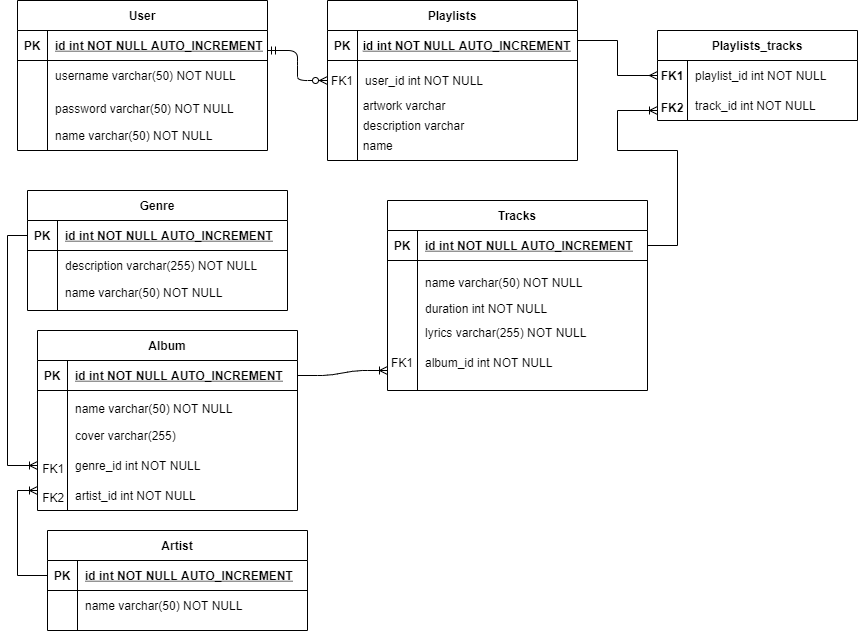

The diagram above was exported from draw.io. Its source (the exported page's mxGraphModel, read from the mxfile embedded in the PNG):
<mxGraphModel dx="2116" dy="777" grid="1" gridSize="10" guides="1" tooltips="1" connect="1" arrows="1" fold="1" page="1" pageScale="1" pageWidth="850" pageHeight="1100" math="0" shadow="0" extFonts="Permanent Marker^https://fonts.googleapis.com/css?family=Permanent+Marker">
  <root>
    <mxCell id="0" />
    <mxCell id="1" parent="0" />
    <mxCell id="B4eQ41tH9xGuV6qQgHqs-34" value="" style="group;fillColor=#ffffff;" parent="1" vertex="1" connectable="0">
      <mxGeometry x="-100" y="280" width="260" height="190" as="geometry" />
    </mxCell>
    <mxCell id="B4eQ41tH9xGuV6qQgHqs-16" value="Tracks" style="shape=table;startSize=30;container=1;collapsible=1;childLayout=tableLayout;fixedRows=1;rowLines=0;fontStyle=1;align=center;resizeLast=1;" parent="B4eQ41tH9xGuV6qQgHqs-34" vertex="1">
      <mxGeometry width="260" height="190.00000000000003" as="geometry" />
    </mxCell>
    <mxCell id="B4eQ41tH9xGuV6qQgHqs-17" value="" style="shape=partialRectangle;collapsible=0;dropTarget=0;pointerEvents=0;fillColor=none;points=[[0,0.5],[1,0.5]];portConstraint=eastwest;top=0;left=0;right=0;bottom=1;" parent="B4eQ41tH9xGuV6qQgHqs-16" vertex="1">
      <mxGeometry y="30" width="260" height="30" as="geometry" />
    </mxCell>
    <mxCell id="B4eQ41tH9xGuV6qQgHqs-18" value="PK" style="shape=partialRectangle;overflow=hidden;connectable=0;fillColor=none;top=0;left=0;bottom=0;right=0;fontStyle=1;" parent="B4eQ41tH9xGuV6qQgHqs-17" vertex="1">
      <mxGeometry width="30" height="30" as="geometry" />
    </mxCell>
    <mxCell id="B4eQ41tH9xGuV6qQgHqs-19" value="id int NOT NULL AUTO_INCREMENT" style="shape=partialRectangle;overflow=hidden;connectable=0;fillColor=none;top=0;left=0;bottom=0;right=0;align=left;spacingLeft=6;fontStyle=5;" parent="B4eQ41tH9xGuV6qQgHqs-17" vertex="1">
      <mxGeometry x="30" width="230" height="30" as="geometry" />
    </mxCell>
    <mxCell id="B4eQ41tH9xGuV6qQgHqs-20" value="name varchar(50) NOT NULL" style="shape=partialRectangle;overflow=hidden;connectable=0;fillColor=none;top=0;left=0;bottom=0;right=0;align=left;spacingLeft=6;" parent="B4eQ41tH9xGuV6qQgHqs-34" vertex="1">
      <mxGeometry x="30" y="69.99569358178054" width="220" height="24.782608695652172" as="geometry" />
    </mxCell>
    <mxCell id="B4eQ41tH9xGuV6qQgHqs-21" value="duration int NOT NULL" style="shape=partialRectangle;overflow=hidden;connectable=0;fillColor=none;top=0;left=0;bottom=0;right=0;align=left;spacingLeft=6;" parent="B4eQ41tH9xGuV6qQgHqs-34" vertex="1">
      <mxGeometry x="30" y="95.22262939958593" width="220" height="24.782608695652172" as="geometry" />
    </mxCell>
    <mxCell id="B4eQ41tH9xGuV6qQgHqs-22" value="lyrics varchar(255) NOT NULL" style="shape=partialRectangle;overflow=hidden;connectable=0;fillColor=none;top=0;left=0;bottom=0;right=0;align=left;spacingLeft=6;" parent="B4eQ41tH9xGuV6qQgHqs-34" vertex="1">
      <mxGeometry x="30" y="120.00142857142859" width="220" height="24.782608695652172" as="geometry" />
    </mxCell>
    <mxCell id="B4eQ41tH9xGuV6qQgHqs-31" value="album_id int NOT NULL" style="shape=partialRectangle;overflow=hidden;connectable=0;fillColor=none;top=0;left=0;bottom=0;right=0;align=left;spacingLeft=6;" parent="B4eQ41tH9xGuV6qQgHqs-34" vertex="1">
      <mxGeometry x="30" y="150.00335403726712" width="220" height="24.782608695652172" as="geometry" />
    </mxCell>
    <mxCell id="B4eQ41tH9xGuV6qQgHqs-62" value="FK1" style="shape=partialRectangle;overflow=hidden;connectable=0;fillColor=none;top=0;left=0;bottom=0;right=0;" parent="B4eQ41tH9xGuV6qQgHqs-34" vertex="1">
      <mxGeometry y="150.00478260869565" width="30" height="24.782608695652172" as="geometry" />
    </mxCell>
    <mxCell id="B4eQ41tH9xGuV6qQgHqs-35" value="" style="group;fillColor=#ffffff;" parent="1" vertex="1" connectable="0">
      <mxGeometry x="-460" y="270" width="260" height="120" as="geometry" />
    </mxCell>
    <mxCell id="B4eQ41tH9xGuV6qQgHqs-11" value="Genre" style="shape=table;startSize=30;container=1;collapsible=1;childLayout=tableLayout;fixedRows=1;rowLines=0;fontStyle=1;align=center;resizeLast=1;" parent="B4eQ41tH9xGuV6qQgHqs-35" vertex="1">
      <mxGeometry width="260" height="120" as="geometry" />
    </mxCell>
    <mxCell id="B4eQ41tH9xGuV6qQgHqs-12" value="" style="shape=partialRectangle;collapsible=0;dropTarget=0;pointerEvents=0;fillColor=none;points=[[0,0.5],[1,0.5]];portConstraint=eastwest;top=0;left=0;right=0;bottom=1;" parent="B4eQ41tH9xGuV6qQgHqs-11" vertex="1">
      <mxGeometry y="30" width="260" height="30" as="geometry" />
    </mxCell>
    <mxCell id="B4eQ41tH9xGuV6qQgHqs-13" value="PK" style="shape=partialRectangle;overflow=hidden;connectable=0;fillColor=none;top=0;left=0;bottom=0;right=0;fontStyle=1;" parent="B4eQ41tH9xGuV6qQgHqs-12" vertex="1">
      <mxGeometry width="30" height="30" as="geometry" />
    </mxCell>
    <mxCell id="B4eQ41tH9xGuV6qQgHqs-14" value="id int NOT NULL AUTO_INCREMENT" style="shape=partialRectangle;overflow=hidden;connectable=0;fillColor=none;top=0;left=0;bottom=0;right=0;align=left;spacingLeft=6;fontStyle=5;" parent="B4eQ41tH9xGuV6qQgHqs-12" vertex="1">
      <mxGeometry x="30" width="230" height="30" as="geometry" />
    </mxCell>
    <mxCell id="B4eQ41tH9xGuV6qQgHqs-15" value="name varchar(50) NOT NULL" style="shape=partialRectangle;overflow=hidden;connectable=0;fillColor=none;top=0;left=0;bottom=0;right=0;align=left;spacingLeft=6;" parent="B4eQ41tH9xGuV6qQgHqs-35" vertex="1">
      <mxGeometry x="30" y="84" width="220" height="36" as="geometry" />
    </mxCell>
    <mxCell id="D16smRIALqMmtxR_zi_y-7" value="description varchar(255) NOT NULL" style="shape=partialRectangle;overflow=hidden;connectable=0;fillColor=none;top=0;left=0;bottom=0;right=0;align=left;spacingLeft=6;" parent="B4eQ41tH9xGuV6qQgHqs-35" vertex="1">
      <mxGeometry x="30" y="60" width="220" height="30" as="geometry" />
    </mxCell>
    <mxCell id="B4eQ41tH9xGuV6qQgHqs-37" value="" style="group;fillColor=#ffffff;" parent="1" vertex="1" connectable="0">
      <mxGeometry x="-440" y="610" width="260" height="100" as="geometry" />
    </mxCell>
    <mxCell id="B4eQ41tH9xGuV6qQgHqs-3" value="Artist" style="shape=table;startSize=30;container=1;collapsible=1;childLayout=tableLayout;fixedRows=1;rowLines=0;fontStyle=1;align=center;resizeLast=1;" parent="B4eQ41tH9xGuV6qQgHqs-37" vertex="1">
      <mxGeometry width="260" height="100" as="geometry" />
    </mxCell>
    <mxCell id="B4eQ41tH9xGuV6qQgHqs-4" value="" style="shape=partialRectangle;collapsible=0;dropTarget=0;pointerEvents=0;fillColor=none;points=[[0,0.5],[1,0.5]];portConstraint=eastwest;top=0;left=0;right=0;bottom=1;" parent="B4eQ41tH9xGuV6qQgHqs-3" vertex="1">
      <mxGeometry y="30" width="260" height="30" as="geometry" />
    </mxCell>
    <mxCell id="B4eQ41tH9xGuV6qQgHqs-5" value="PK" style="shape=partialRectangle;overflow=hidden;connectable=0;fillColor=none;top=0;left=0;bottom=0;right=0;fontStyle=1;" parent="B4eQ41tH9xGuV6qQgHqs-4" vertex="1">
      <mxGeometry width="30" height="30" as="geometry" />
    </mxCell>
    <mxCell id="B4eQ41tH9xGuV6qQgHqs-6" value="id int NOT NULL AUTO_INCREMENT" style="shape=partialRectangle;overflow=hidden;connectable=0;fillColor=none;top=0;left=0;bottom=0;right=0;align=left;spacingLeft=6;fontStyle=5;" parent="B4eQ41tH9xGuV6qQgHqs-4" vertex="1">
      <mxGeometry x="30" width="230" height="30" as="geometry" />
    </mxCell>
    <mxCell id="B4eQ41tH9xGuV6qQgHqs-10" value="name varchar(50) NOT NULL" style="shape=partialRectangle;overflow=hidden;connectable=0;fillColor=none;top=0;left=0;bottom=0;right=0;align=left;spacingLeft=6;" parent="B4eQ41tH9xGuV6qQgHqs-37" vertex="1">
      <mxGeometry x="30" y="60" width="220" height="30" as="geometry" />
    </mxCell>
    <mxCell id="B4eQ41tH9xGuV6qQgHqs-38" value="" style="group;fillColor=#ffffff;" parent="1" vertex="1" connectable="0">
      <mxGeometry x="-160" y="80" width="250" height="160" as="geometry" />
    </mxCell>
    <mxCell id="C-vyLk0tnHw3VtMMgP7b-2" value="Playlists" style="shape=table;startSize=30;container=1;collapsible=1;childLayout=tableLayout;fixedRows=1;rowLines=0;fontStyle=1;align=center;resizeLast=1;" parent="B4eQ41tH9xGuV6qQgHqs-38" vertex="1">
      <mxGeometry width="250" height="160" as="geometry" />
    </mxCell>
    <mxCell id="C-vyLk0tnHw3VtMMgP7b-3" value="" style="shape=partialRectangle;collapsible=0;dropTarget=0;pointerEvents=0;fillColor=none;points=[[0,0.5],[1,0.5]];portConstraint=eastwest;top=0;left=0;right=0;bottom=1;" parent="C-vyLk0tnHw3VtMMgP7b-2" vertex="1">
      <mxGeometry y="30" width="250" height="30" as="geometry" />
    </mxCell>
    <mxCell id="C-vyLk0tnHw3VtMMgP7b-4" value="PK" style="shape=partialRectangle;overflow=hidden;connectable=0;fillColor=none;top=0;left=0;bottom=0;right=0;fontStyle=1;" parent="C-vyLk0tnHw3VtMMgP7b-3" vertex="1">
      <mxGeometry width="30" height="30" as="geometry" />
    </mxCell>
    <mxCell id="C-vyLk0tnHw3VtMMgP7b-5" value="" style="shape=partialRectangle;overflow=hidden;connectable=0;fillColor=none;top=0;left=0;bottom=0;right=0;align=left;spacingLeft=6;fontStyle=5;" parent="C-vyLk0tnHw3VtMMgP7b-3" vertex="1">
      <mxGeometry x="30" width="220" height="30" as="geometry" />
    </mxCell>
    <mxCell id="C-vyLk0tnHw3VtMMgP7b-6" value="" style="shape=partialRectangle;collapsible=0;dropTarget=0;pointerEvents=0;fillColor=none;points=[[0,0.5],[1,0.5]];portConstraint=eastwest;top=0;left=0;right=0;bottom=0;" parent="C-vyLk0tnHw3VtMMgP7b-2" vertex="1">
      <mxGeometry y="60" width="250" height="40" as="geometry" />
    </mxCell>
    <mxCell id="C-vyLk0tnHw3VtMMgP7b-7" value="FK1" style="shape=partialRectangle;overflow=hidden;connectable=0;fillColor=none;top=0;left=0;bottom=0;right=0;" parent="C-vyLk0tnHw3VtMMgP7b-6" vertex="1">
      <mxGeometry width="30" height="40" as="geometry" />
    </mxCell>
    <mxCell id="C-vyLk0tnHw3VtMMgP7b-8" value="user_id int NOT NULL" style="shape=partialRectangle;overflow=hidden;connectable=0;fillColor=none;top=0;left=0;bottom=0;right=0;align=left;spacingLeft=6;" parent="C-vyLk0tnHw3VtMMgP7b-6" vertex="1">
      <mxGeometry x="30" width="220" height="40" as="geometry" />
    </mxCell>
    <mxCell id="B4eQ41tH9xGuV6qQgHqs-2" value="id int NOT NULL AUTO_INCREMENT" style="shape=partialRectangle;overflow=hidden;connectable=0;fillColor=none;top=0;left=0;bottom=0;right=0;align=left;spacingLeft=6;fontStyle=5;" parent="B4eQ41tH9xGuV6qQgHqs-38" vertex="1">
      <mxGeometry x="27.78" y="30" width="222.22" height="30" as="geometry" />
    </mxCell>
    <mxCell id="D16smRIALqMmtxR_zi_y-8" value="artwork varchar" style="shape=partialRectangle;overflow=hidden;connectable=0;fillColor=none;top=0;left=0;bottom=0;right=0;align=left;spacingLeft=6;" parent="B4eQ41tH9xGuV6qQgHqs-38" vertex="1">
      <mxGeometry x="27.77777777777778" y="90" width="203.7037037037037" height="30" as="geometry" />
    </mxCell>
    <mxCell id="D16smRIALqMmtxR_zi_y-9" value="description varchar" style="shape=partialRectangle;overflow=hidden;connectable=0;fillColor=none;top=0;left=0;bottom=0;right=0;align=left;spacingLeft=6;" parent="B4eQ41tH9xGuV6qQgHqs-38" vertex="1">
      <mxGeometry x="27.77777777777778" y="110" width="203.7037037037037" height="30" as="geometry" />
    </mxCell>
    <mxCell id="D16smRIALqMmtxR_zi_y-10" value="name" style="shape=partialRectangle;overflow=hidden;connectable=0;fillColor=none;top=0;left=0;bottom=0;right=0;align=left;spacingLeft=6;" parent="B4eQ41tH9xGuV6qQgHqs-38" vertex="1">
      <mxGeometry x="27.77777777777778" y="130" width="203.7037037037037" height="30" as="geometry" />
    </mxCell>
    <mxCell id="B4eQ41tH9xGuV6qQgHqs-51" value="" style="group;fillColor=#ffffff;" parent="1" vertex="1" connectable="0">
      <mxGeometry x="-470" y="80" width="250" height="150" as="geometry" />
    </mxCell>
    <mxCell id="C-vyLk0tnHw3VtMMgP7b-23" value="User" style="shape=table;startSize=30;container=1;collapsible=1;childLayout=tableLayout;fixedRows=1;rowLines=0;fontStyle=1;align=center;resizeLast=1;" parent="B4eQ41tH9xGuV6qQgHqs-51" vertex="1">
      <mxGeometry width="250" height="150" as="geometry" />
    </mxCell>
    <mxCell id="C-vyLk0tnHw3VtMMgP7b-24" value="" style="shape=partialRectangle;collapsible=0;dropTarget=0;pointerEvents=0;fillColor=none;points=[[0,0.5],[1,0.5]];portConstraint=eastwest;top=0;left=0;right=0;bottom=1;" parent="C-vyLk0tnHw3VtMMgP7b-23" vertex="1">
      <mxGeometry y="30" width="250" height="30" as="geometry" />
    </mxCell>
    <mxCell id="C-vyLk0tnHw3VtMMgP7b-25" value="PK" style="shape=partialRectangle;overflow=hidden;connectable=0;fillColor=none;top=0;left=0;bottom=0;right=0;fontStyle=1;" parent="C-vyLk0tnHw3VtMMgP7b-24" vertex="1">
      <mxGeometry width="30" height="30" as="geometry" />
    </mxCell>
    <mxCell id="C-vyLk0tnHw3VtMMgP7b-26" value="id int NOT NULL AUTO_INCREMENT" style="shape=partialRectangle;overflow=hidden;connectable=0;fillColor=none;top=0;left=0;bottom=0;right=0;align=left;spacingLeft=6;fontStyle=5;" parent="C-vyLk0tnHw3VtMMgP7b-24" vertex="1">
      <mxGeometry x="30" width="220" height="30" as="geometry" />
    </mxCell>
    <mxCell id="C-vyLk0tnHw3VtMMgP7b-27" value="" style="shape=partialRectangle;collapsible=0;dropTarget=0;pointerEvents=0;fillColor=none;points=[[0,0.5],[1,0.5]];portConstraint=eastwest;top=0;left=0;right=0;bottom=0;" parent="C-vyLk0tnHw3VtMMgP7b-23" vertex="1">
      <mxGeometry y="60" width="250" height="30" as="geometry" />
    </mxCell>
    <mxCell id="C-vyLk0tnHw3VtMMgP7b-28" value="" style="shape=partialRectangle;overflow=hidden;connectable=0;fillColor=none;top=0;left=0;bottom=0;right=0;" parent="C-vyLk0tnHw3VtMMgP7b-27" vertex="1">
      <mxGeometry width="30" height="30" as="geometry" />
    </mxCell>
    <mxCell id="C-vyLk0tnHw3VtMMgP7b-29" value="username varchar(50) NOT NULL" style="shape=partialRectangle;overflow=hidden;connectable=0;fillColor=none;top=0;left=0;bottom=0;right=0;align=left;spacingLeft=6;" parent="C-vyLk0tnHw3VtMMgP7b-27" vertex="1">
      <mxGeometry x="30" width="220" height="30" as="geometry" />
    </mxCell>
    <mxCell id="B4eQ41tH9xGuV6qQgHqs-1" value="password varchar(50) NOT NULL" style="shape=partialRectangle;overflow=hidden;connectable=0;fillColor=none;top=0;left=0;bottom=0;right=0;align=left;spacingLeft=6;" parent="B4eQ41tH9xGuV6qQgHqs-51" vertex="1">
      <mxGeometry x="30" y="90.00333333333334" width="220" height="35" as="geometry" />
    </mxCell>
    <mxCell id="rhhE-U-nnalJCY_NFVZW-32" value="name varchar(50) NOT NULL" style="shape=partialRectangle;overflow=hidden;connectable=0;fillColor=none;top=0;left=0;bottom=0;right=0;align=left;spacingLeft=6;" vertex="1" parent="B4eQ41tH9xGuV6qQgHqs-51">
      <mxGeometry x="30" y="120" width="220" height="30" as="geometry" />
    </mxCell>
    <mxCell id="B4eQ41tH9xGuV6qQgHqs-59" value="" style="edgeStyle=entityRelationEdgeStyle;fontSize=12;html=1;endArrow=ERoneToMany;exitX=1;exitY=0.5;exitDx=0;exitDy=0;" parent="1" source="D16smRIALqMmtxR_zi_y-14" edge="1">
      <mxGeometry width="100" height="100" relative="1" as="geometry">
        <mxPoint x="-158.07418181818184" y="446.9781250000001" as="sourcePoint" />
        <mxPoint x="-100" y="450" as="targetPoint" />
      </mxGeometry>
    </mxCell>
    <mxCell id="B4eQ41tH9xGuV6qQgHqs-65" value="" style="edgeStyle=entityRelationEdgeStyle;fontSize=12;html=1;endArrow=ERzeroToMany;startArrow=ERmandOne;entryX=0;entryY=0.5;entryDx=0;entryDy=0;" parent="1" target="C-vyLk0tnHw3VtMMgP7b-6" edge="1">
      <mxGeometry width="100" height="100" relative="1" as="geometry">
        <mxPoint x="-220" y="130" as="sourcePoint" />
        <mxPoint x="-120" y="30" as="targetPoint" />
      </mxGeometry>
    </mxCell>
    <mxCell id="D16smRIALqMmtxR_zi_y-12" value="" style="group;fillColor=#ffffff;" parent="1" vertex="1" connectable="0">
      <mxGeometry x="-450" y="410" width="260" height="180.005" as="geometry" />
    </mxCell>
    <mxCell id="D16smRIALqMmtxR_zi_y-13" value="Album" style="shape=table;startSize=30;container=1;collapsible=1;childLayout=tableLayout;fixedRows=1;rowLines=0;fontStyle=1;align=center;resizeLast=1;" parent="D16smRIALqMmtxR_zi_y-12" vertex="1">
      <mxGeometry width="260" height="180" as="geometry" />
    </mxCell>
    <mxCell id="D16smRIALqMmtxR_zi_y-14" value="" style="shape=partialRectangle;collapsible=0;dropTarget=0;pointerEvents=0;fillColor=none;points=[[0,0.5],[1,0.5]];portConstraint=eastwest;top=0;left=0;right=0;bottom=1;" parent="D16smRIALqMmtxR_zi_y-13" vertex="1">
      <mxGeometry y="30" width="260" height="30" as="geometry" />
    </mxCell>
    <mxCell id="D16smRIALqMmtxR_zi_y-15" value="PK" style="shape=partialRectangle;overflow=hidden;connectable=0;fillColor=none;top=0;left=0;bottom=0;right=0;fontStyle=1;" parent="D16smRIALqMmtxR_zi_y-14" vertex="1">
      <mxGeometry width="30" height="30" as="geometry" />
    </mxCell>
    <mxCell id="D16smRIALqMmtxR_zi_y-16" value="id int NOT NULL AUTO_INCREMENT" style="shape=partialRectangle;overflow=hidden;connectable=0;fillColor=none;top=0;left=0;bottom=0;right=0;align=left;spacingLeft=6;fontStyle=5;" parent="D16smRIALqMmtxR_zi_y-14" vertex="1">
      <mxGeometry x="30" width="230" height="30" as="geometry" />
    </mxCell>
    <mxCell id="D16smRIALqMmtxR_zi_y-17" value="name varchar(50) NOT NULL" style="shape=partialRectangle;overflow=hidden;connectable=0;fillColor=none;top=0;left=0;bottom=0;right=0;align=left;spacingLeft=6;" parent="D16smRIALqMmtxR_zi_y-12" vertex="1">
      <mxGeometry x="30" y="60" width="220" height="36" as="geometry" />
    </mxCell>
    <mxCell id="D16smRIALqMmtxR_zi_y-18" value="cover varchar(255)" style="shape=partialRectangle;overflow=hidden;connectable=0;fillColor=none;top=0;left=0;bottom=0;right=0;align=left;spacingLeft=6;" parent="D16smRIALqMmtxR_zi_y-12" vertex="1">
      <mxGeometry x="30" y="90" width="220" height="30" as="geometry" />
    </mxCell>
    <mxCell id="D16smRIALqMmtxR_zi_y-20" value="genre_id int NOT NULL" style="shape=partialRectangle;overflow=hidden;connectable=0;fillColor=none;top=0;left=0;bottom=0;right=0;align=left;spacingLeft=6;" parent="D16smRIALqMmtxR_zi_y-12" vertex="1">
      <mxGeometry x="30" y="120" width="220" height="30" as="geometry" />
    </mxCell>
    <mxCell id="D16smRIALqMmtxR_zi_y-5" value="FK1" style="shape=partialRectangle;overflow=hidden;connectable=0;fillColor=none;top=0;left=0;bottom=0;right=0;" parent="D16smRIALqMmtxR_zi_y-12" vertex="1">
      <mxGeometry y="125" width="32.3076923076923" height="24.999999999999993" as="geometry" />
    </mxCell>
    <mxCell id="D16smRIALqMmtxR_zi_y-6" value="FK2" style="shape=partialRectangle;overflow=hidden;connectable=0;fillColor=none;top=0;left=0;bottom=0;right=0;" parent="D16smRIALqMmtxR_zi_y-12" vertex="1">
      <mxGeometry y="154.995" width="32.3076923076923" height="24.999999999999993" as="geometry" />
    </mxCell>
    <mxCell id="D16smRIALqMmtxR_zi_y-19" value="artist_id int NOT NULL" style="shape=partialRectangle;overflow=hidden;connectable=0;fillColor=none;top=0;left=0;bottom=0;right=0;align=left;spacingLeft=6;" parent="D16smRIALqMmtxR_zi_y-12" vertex="1">
      <mxGeometry x="30" y="149.99" width="220" height="30" as="geometry" />
    </mxCell>
    <mxCell id="D16smRIALqMmtxR_zi_y-21" style="edgeStyle=orthogonalEdgeStyle;rounded=0;orthogonalLoop=1;jettySize=auto;html=1;exitX=0;exitY=0.5;exitDx=0;exitDy=0;endArrow=ERoneToMany;endFill=0;" parent="1" source="B4eQ41tH9xGuV6qQgHqs-4" edge="1">
      <mxGeometry relative="1" as="geometry">
        <mxPoint x="-450" y="570" as="targetPoint" />
        <Array as="points">
          <mxPoint x="-470" y="655" />
          <mxPoint x="-470" y="570" />
        </Array>
      </mxGeometry>
    </mxCell>
    <mxCell id="D16smRIALqMmtxR_zi_y-22" style="edgeStyle=orthogonalEdgeStyle;rounded=0;orthogonalLoop=1;jettySize=auto;html=1;exitX=0;exitY=0.5;exitDx=0;exitDy=0;endArrow=ERoneToMany;endFill=0;entryX=0;entryY=0.75;entryDx=0;entryDy=0;" parent="1" source="B4eQ41tH9xGuV6qQgHqs-12" target="D16smRIALqMmtxR_zi_y-13" edge="1">
      <mxGeometry relative="1" as="geometry">
        <mxPoint x="-430" y="580" as="targetPoint" />
        <Array as="points">
          <mxPoint x="-480" y="315" />
          <mxPoint x="-480" y="545" />
        </Array>
      </mxGeometry>
    </mxCell>
    <mxCell id="D16smRIALqMmtxR_zi_y-23" style="edgeStyle=orthogonalEdgeStyle;rounded=0;orthogonalLoop=1;jettySize=auto;html=1;endArrow=ERoneToMany;endFill=0;startArrow=none;startFill=0;exitX=1;exitY=0.5;exitDx=0;exitDy=0;" parent="1" edge="1" source="B4eQ41tH9xGuV6qQgHqs-17">
      <mxGeometry relative="1" as="geometry">
        <mxPoint x="170" y="190" as="targetPoint" />
        <mxPoint x="-80" y="480" as="sourcePoint" />
        <Array as="points">
          <mxPoint x="190" y="325" />
          <mxPoint x="190" y="230" />
          <mxPoint x="130" y="230" />
          <mxPoint x="130" y="190" />
        </Array>
      </mxGeometry>
    </mxCell>
    <mxCell id="rhhE-U-nnalJCY_NFVZW-13" value="" style="group;fillColor=#ffffff;" vertex="1" connectable="0" parent="1">
      <mxGeometry x="170" y="110" width="200" height="100" as="geometry" />
    </mxCell>
    <mxCell id="rhhE-U-nnalJCY_NFVZW-14" value="Playlists_tracks" style="shape=table;startSize=30;container=1;collapsible=1;childLayout=tableLayout;fixedRows=1;rowLines=0;fontStyle=1;align=center;resizeLast=1;" vertex="1" parent="rhhE-U-nnalJCY_NFVZW-13">
      <mxGeometry width="200" height="90" as="geometry" />
    </mxCell>
    <mxCell id="rhhE-U-nnalJCY_NFVZW-18" value="" style="shape=partialRectangle;collapsible=0;dropTarget=0;pointerEvents=0;fillColor=none;points=[[0,0.5],[1,0.5]];portConstraint=eastwest;top=0;left=0;right=0;bottom=0;" vertex="1" parent="rhhE-U-nnalJCY_NFVZW-14">
      <mxGeometry y="30" width="200" height="30" as="geometry" />
    </mxCell>
    <mxCell id="rhhE-U-nnalJCY_NFVZW-19" value="FK1" style="shape=partialRectangle;overflow=hidden;connectable=0;fillColor=none;top=0;left=0;bottom=0;right=0;fontStyle=1" vertex="1" parent="rhhE-U-nnalJCY_NFVZW-18">
      <mxGeometry width="30" height="30" as="geometry" />
    </mxCell>
    <mxCell id="rhhE-U-nnalJCY_NFVZW-20" value="playlist_id int NOT NULL" style="shape=partialRectangle;overflow=hidden;connectable=0;fillColor=none;top=0;left=0;bottom=0;right=0;align=left;spacingLeft=6;" vertex="1" parent="rhhE-U-nnalJCY_NFVZW-18">
      <mxGeometry x="30" width="170" height="30" as="geometry" />
    </mxCell>
    <mxCell id="rhhE-U-nnalJCY_NFVZW-28" value="FK2" style="shape=partialRectangle;overflow=hidden;connectable=0;fillColor=none;top=0;left=0;bottom=0;right=0;fontStyle=1" vertex="1" parent="rhhE-U-nnalJCY_NFVZW-13">
      <mxGeometry y="63.99" width="30" height="26.01" as="geometry" />
    </mxCell>
    <mxCell id="rhhE-U-nnalJCY_NFVZW-30" value="track_id int NOT NULL" style="shape=partialRectangle;overflow=hidden;connectable=0;fillColor=none;top=0;left=0;bottom=0;right=0;align=left;spacingLeft=6;" vertex="1" parent="rhhE-U-nnalJCY_NFVZW-13">
      <mxGeometry x="30" y="60" width="170" height="30" as="geometry" />
    </mxCell>
    <mxCell id="rhhE-U-nnalJCY_NFVZW-31" style="edgeStyle=orthogonalEdgeStyle;rounded=0;orthogonalLoop=1;jettySize=auto;html=1;endArrow=none;endFill=0;startArrow=ERmany;startFill=0;" edge="1" parent="1" source="rhhE-U-nnalJCY_NFVZW-18">
      <mxGeometry relative="1" as="geometry">
        <mxPoint x="90" y="120" as="targetPoint" />
        <Array as="points">
          <mxPoint x="130" y="155" />
          <mxPoint x="130" y="120" />
        </Array>
      </mxGeometry>
    </mxCell>
  </root>
</mxGraphModel>